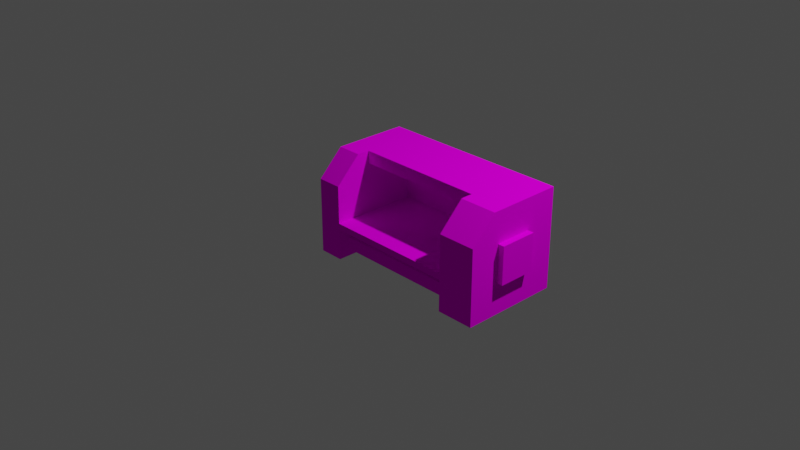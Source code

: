 # Source: fleshing_machine.blend  (saved by Blender 3.6.11; exported with 4.5.12 LTS)
import bpy
from mathutils import Matrix  # noqa: F401  (used for matrix-valued properties, if any)

bpy.ops.wm.read_factory_settings(use_empty=True)
scene = bpy.context.scene
scene.name = 'Scene'

# ---- collections
col_collection = bpy.data.collections.new('Collection'); scene.collection.children.link(col_collection)

# ---- images (referenced by path relative to the original .blend; pixels are not part of the script)
import os
ASSET_DIR = os.environ.get("B2B_ASSET_DIR", "")  # directory of the original .blend (textures are referenced by path, not embedded)
HERE = os.path.dirname(os.path.abspath(__file__))  # packed textures are extracted next to this script under _unpacked/

def load_image(name, relpath, width, height, colorspace="sRGB"):
    """Load a texture the original file referenced (path relative to the .blend, or extracted next to this script)."""
    p = next((c for c in (os.path.join(HERE, relpath), os.path.join(ASSET_DIR, relpath)) if relpath and os.path.exists(c)), "")
    if p:
        img = bpy.data.images.load(p, check_existing=True)
        img.name = name
    else:  # same state as the original file: an image datablock whose file is absent (Cycles renders it pink)
        img = bpy.data.images.new(name, width, height)
        img.source = "FILE"
        img.filepath = "//" + (relpath or name)
    img.colorspace_settings.name = colorspace
    return img
img_fleshing_machine_png_001 = load_image('fleshing_machine.png.001', 'fleshing_machine.png', 1024, 1024, 'sRGB')

# ---- materials (node trees are filled in below, after node groups)
mat_base = bpy.data.materials.new('base')
mat_base.use_transparent_shadow = False
mat_base.roughness = 1.0

# ---- material node trees
mat_base.use_nodes = True; mat_base.node_tree.nodes.clear()
_N = mat_base.node_tree.nodes; _L = mat_base.node_tree.links
n0 = _N.new('ShaderNodeBsdfPrincipled'); n0.name = 'Principled BSDF'; n0.location = (0, 300)
n0.distribution = 'GGX'
n0.subsurface_method = 'RANDOM_WALK_SKIN'
n0.inputs[2].default_value = 1.0
n0.inputs[3].default_value = 1.45
n0.inputs[13].default_value = 0.0
n0.inputs[27].default_value = (0.0, 0.0, 0.0, 1.0)
n0.inputs[28].default_value = 1.0
n1 = _N.new('ShaderNodeOutputMaterial'); n1.name = 'Material Output'; n1.location = (280, 300)
n2 = _N.new('ShaderNodeTexImage'); n2.name = 'Image Texture'; n2.location = (-480, 300)
n2.image = img_fleshing_machine_png_001
n2.interpolation = 'Closest'
_L.new(n2.outputs[0], n0.inputs[0])
_L.new(n0.outputs[0], n1.inputs[0])
n1.is_active_output = True

# ---- world
world_world = bpy.data.worlds.new('World'); scene.world = world_world
world_world.use_nodes = True; world_world.node_tree.nodes.clear()
_N = world_world.node_tree.nodes; _L = world_world.node_tree.links
n0 = _N.new('ShaderNodeOutputWorld'); n0.name = 'World Output'; n0.location = (300, 300)
n1 = _N.new('ShaderNodeBackground'); n1.name = 'Background'; n1.location = (10, 300)
n1.inputs[0].default_value = (0.05088, 0.05088, 0.05088, 1.0)
_L.new(n1.outputs[0], n0.inputs[0])
n0.is_active_output = True
world_world.color = (0.05088, 0.05088, 0.05088)
world_world.use_sun_shadow = False
world_world.sun_shadow_jitter_overblur = 0.0

# ---- cameras
cam_camera = bpy.data.cameras.new('Camera')
cam_camera.clip_end = 100.0
cam_camera.ortho_scale = 7.314

# ---- lights
light_light = bpy.data.lights.new('Light', 'POINT')
light_light.transmission_factor = 0.0
light_light.energy = 1000.0
light_light.shadow_soft_size = 0.1
light_light.shadow_maximum_resolution = 0.006
light_light.use_absolute_resolution = True

# ---- meshes
me_base = bpy.data.meshes.new('base')
me_base.from_pydata([(1.938, 0.75, 1.0), (1.938, 0.0, 1.0), (1.938, 0.0, 0.0), (1.562, 0.75, 1.0), (1.562, 0.0, 0.0), (1.562, 0.0, 1.0), (1.562, 0.75, 1.0), (1.938, 1.0, 0.75), (1.938, 1.0, 0.0), (1.562, 1.0, 0.0), (1.562, 1.0, 0.75), (1.562, 1.0, 0.75), (1.938, 0.75, 1.0), (1.938, 0.0, 1.0), (1.938, 0.0, 0.0), (1.938, 1.0, 0.75), (1.938, 1.0, 0.0), (1.938, 0.75, 1.0), (1.938, 0.0, 1.0), (1.938, 0.0, 0.0), (1.938, 1.0, 0.75), (1.938, 1.0, 0.0), (1.938, 0.0, 1.0), (1.938, 0.0, 0.0), (1.938, 0.75, 1.0), (1.938, 1.0, 0.75), (1.938, 1.0, 0.0), (1.938, 0.0, 1.0), (1.938, 0.0, 0.0), (1.938, 0.75, 1.0), (1.938, 1.0, 0.75), (1.938, 1.0, 0.0), (1.938, 0.0, 1.0), (1.938, 0.0, 0.0), (1.938, 0.75, 1.0), (1.938, 1.0, 0.75), (1.938, 1.0, 0.0), (1.938, 0.0, 0.75), (1.562, 0.0, 0.0), (1.562, 0.0, 1.0), (1.938, 0.0, 1.0), (1.938, 0.0, 0.0), (1.938, 0.75, 1.0), (1.938, 1.0, 0.75), (1.938, 1.0, 0.0), (1.938, 0.0, 0.75), (0.0, 0.0, 1.0), (0.0, 0.0, 0.0), (0.0, 0.75, 1.0), (0.0, 1.0, 0.75), (0.0, 1.0, 0.0), (0.0, 0.0, 0.75), (0.25, 0.0, 1.0), (0.25, 0.0, 0.0), (0.25, 0.75, 1.0), (0.25, 1.0, 0.75), (0.25, 1.0, 0.0), (0.25, 0.0, 0.75), (1.562, 0.0, 1.0), (1.562, 0.0, 0.0), (1.562, 0.75, 1.0), (1.562, 1.0, 0.75), (1.562, 1.0, 0.0), (1.562, 0.0, 0.75), (0.25, 0.75, 1.0), (0.25, 0.0, 1.0), (0.25, 0.0, 0.0), (0.0, 0.75, 1.0), (0.0, 0.0, 0.0), (0.0, 0.0, 1.0), (0.25, 1.0, 0.75), (0.25, 1.0, 0.0), (0.0, 1.0, 0.0), (0.0, 1.0, 0.75), (1.562, 0.1875, 0.875), (1.562, 0.1875, 0.6875), (1.562, 0.0625, 0.875), (1.562, 0.0625, 0.6875), (0.25, 0.1875, 0.6875), (0.25, 0.1875, 0.875), (0.25, 0.0625, 0.6875), (0.25, 0.0625, 0.875), (1.562, 1.0, 0.125), (1.562, 1.0, 0.0), (1.562, 0.3125, 0.125), (1.562, 0.3125, 0.0), (0.25, 1.0, 0.0), (0.25, 1.0, 0.125), (0.25, 0.3125, 0.0), (0.25, 0.3125, 0.125), (1.562, 0.375, 1.0), (1.562, 0.375, 0.125), (1.562, 0.3125, 1.0), (1.562, 0.3125, 0.125), (0.25, 0.375, 0.125), (0.25, 0.375, 1.0), (0.25, 0.3125, 0.125), (0.25, 0.3125, 1.0), (2.0, 0.6875, 0.6875), (2.0, 0.6875, 0.3125), (2.0, 0.3125, 0.6875), (2.0, 0.3125, 0.3125), (1.938, 0.6875, 0.3125), (1.938, 0.6875, 0.6875), (1.938, 0.3125, 0.3125), (1.938, 0.3125, 0.6875), (1.562, 1.0, 0.625), (1.562, 1.0, 0.125), (1.562, 0.875, 0.625), (1.562, 0.875, 0.125), (0.25, 1.0, 0.125), (0.25, 1.0, 0.625), (0.25, 0.875, 0.125), (0.25, 0.875, 0.625)], [(38, 39), (32, 40), (33, 41), (34, 42), (35, 43), (36, 44), (37, 45)], [(5, 1, 0, 3), (4, 2, 1, 5), (10, 7, 8, 9), (11, 3, 0), (16, 14, 4, 9), (14, 16, 26, 23), (15, 16, 21, 20), (12, 15, 20, 17), (13, 12, 17, 18), (16, 14, 19, 21), (22, 23, 28, 27), (16, 15, 25, 26), (13, 14, 23, 22), (15, 12, 24, 25), (12, 13, 22, 24), (25, 24, 29, 30), (24, 22, 27, 29), (23, 26, 31, 28), (26, 25, 30, 31), (32, 37, 35, 34), (36, 35, 37, 33), (7, 10, 11), (0, 7, 11), (11, 6, 3), (46, 48, 49, 51), (50, 47, 51, 49), (52, 57, 55, 54), (56, 55, 57, 53), (58, 60, 61, 63), (62, 59, 63, 61), (69, 65, 64, 67), (68, 66, 65, 69), (73, 70, 71, 72), (68, 72, 71, 66), (67, 64, 70, 73), (77, 80, 78, 75), (81, 76, 74, 79), (79, 74, 75, 78), (80, 77, 76, 81), (85, 88, 86, 83), (87, 82, 83, 86), (88, 85, 84, 89), (97, 92, 90, 95), (95, 90, 91, 94), (96, 93, 92, 97), (87, 94, 91, 82), (101, 104, 102, 99), (100, 101, 99, 98), (105, 100, 98, 103), (103, 98, 99, 102), (104, 101, 100, 105), (109, 112, 110, 107), (108, 109, 107, 106), (113, 108, 106, 111), (112, 113, 111, 110), (111, 106, 107, 110), (112, 109, 108, 113)])
me_base.polygons.foreach_set('use_smooth', [0, 0, 0, 0, 0, 0, 0, 0, 0, 0, 0, 0, 0, 0, 0, 0, 0, 0, 0, 1, 1, 0, 0, 0, 1, 1, 1, 1, 1, 1, 0, 0, 0, 0, 0, 0, 0, 0, 0, 0, 0, 0, 0, 0, 0, 0, 0, 0, 0, 0, 0, 0, 0, 0, 0, 0, 0])
_uv = me_base.uv_layers.new(name='UVMap')
_uv.uv.foreach_set('vector', [0.1719, 0.0, 0.125, 0.0, 0.125, 0.1875, 0.1719, 0.1875, 0.2188, 0.0, 0.1719, 0.0, 0.1719, 0.25, 0.2188, 0.25, 0.1719, 0.0, 0.125, 0.0, 0.125, 0.1875, 0.1719, 0.1875, 0.07812, 0.2812, 0.125, 0.2812, 0.125, 0.1875, 0.2188, 0.25, 0.2188, 0.0, 0.1719, 0.0, 0.1719, 0.25, 0.2188, 0.0, 0.2188, 0.25, 0.2188, 0.25, 0.2188, 0.0, 0.03119, 0.5316, 0.1252, 0.5316, 0.1252, 0.5316, 0.03119, 0.5316, -0.0001487, 0.4689, 0.03119, 0.5316, 0.03119, 0.5316, -0.0001487, 0.4689, -0.0001487, 0.2809, -0.0001487, 0.4689, -0.0001487, 0.4689, -0.0001487, 0.2809, 0.2188, 0.25, 0.2188, 0.0, 0.2188, 0.0, 0.2188, 0.25, 0.0, 0.0, 0.0, 0.0, 0.0, 0.0, 0.0, 0.0, 0.1252, 0.5316, 0.03119, 0.5316, 0.03119, 0.5316, 0.1252, 0.5316, 0.0, 0.0, 0.0, 0.0, 0.0, 0.0, 0.0, 0.0, 0.03119, 0.5316, -0.0001487, 0.4689, -0.0001487, 0.4689, 0.03119, 0.5316, -0.0001487, 0.4689, -0.0001487, 0.2809, -0.0001487, 0.2809, -0.0001487, 0.4689, 0.03119, 0.5316, -0.0001487, 0.4689, -0.0001487, 0.4689, 0.03119, 0.5316, -0.0001487, 0.4689, -0.0001487, 0.2809, -0.0001487, 0.2809, -0.0001487, 0.4689, 0.2188, 0.0, 0.2188, 0.25, 0.2188, 0.25, 0.2188, 0.0, 0.1252, 0.5316, 0.03119, 0.5316, 0.03119, 0.5316, 0.1252, 0.5316, -0.0001487, 0.2809, 0.03119, 0.2809, 0.03119, 0.5316, -0.0001487, 0.4689, 0.1252, 0.5316, 0.03119, 0.5316, 0.03119, 0.2809, 0.1252, 0.2809, 0.07812, 0.1875, 0.07812, 0.2812, 0.07812, 0.2812, 0.125, 0.1875, 0.07812, 0.1875, 0.07812, 0.2812, 0.07812, 0.2812, 0.125, 0.2812, 0.125, 0.2812, -0.0001487, 0.2809, -0.0001487, 0.4689, 0.03119, 0.5316, 0.03119, 0.2809, 0.1252, 0.5316, 0.1252, 0.2809, 0.03119, 0.2809, 0.03119, 0.5316, 0.2812, 0.3281, 0.3125, 0.3281, 0.3125, 0.5781, 0.2812, 0.5156, 0.4062, 0.5781, 0.3125, 0.5781, 0.3125, 0.3281, 0.4062, 0.3281, 0.2812, 0.3281, 0.2812, 0.5156, 0.3125, 0.5781, 0.3125, 0.3281, 0.4062, 0.5781, 0.4062, 0.3281, 0.3125, 0.3281, 0.3125, 0.5781, 0.1562, 0.25, 0.125, 0.25, 0.125, 0.4375, 0.1562, 0.4375, 0.1562, 0.5, 0.1875, 0.5, 0.1875, 0.25, 0.1562, 0.25, 0.125, 0.25, 0.1562, 0.25, 0.1562, 0.4375, 0.125, 0.4375, 0.1562, 0.5, 0.1562, 0.25, 0.1875, 0.25, 0.1875, 0.5, 0.1562, 0.5156, 0.125, 0.5156, 0.125, 0.4219, 0.1562, 0.4219, 0.6719, 0.0, 0.6719, 0.3281, 0.6562, 0.3281, 0.6562, 0.0, 0.6719, 0.0, 0.6719, 0.3281, 0.6562, 0.3281, 0.6562, 0.0, 0.6562, 0.0, 0.6562, 0.3281, 0.6328, 0.3281, 0.6328, 0.0, 0.6562, 0.0, 0.6562, 0.3281, 0.6328, 0.3281, 0.6328, 0.0, 0.3984, 0.0, 0.3984, 0.3281, 0.3125, 0.3281, 0.3125, 0.0, 0.5078, 0.0, 0.5078, 0.3281, 0.4922, 0.3281, 0.4922, 0.0, 0.4922, 0.0, 0.4922, 0.3281, 0.5078, 0.3281, 0.5078, 0.0, 0.6016, 0.3281, 0.6016, 0.0, 0.6094, 0.0, 0.6094, 0.3281, 0.6328, 0.0, 0.6328, 0.3281, 0.5234, 0.3281, 0.5234, 0.0, 0.5234, 0.0, 0.5234, 0.3281, 0.6328, 0.3281, 0.6328, 0.0, 0.3125, 0.0, 0.3906, 0.0, 0.3906, 0.3281, 0.3125, 0.3281, 0.04688, 0.2656, 0.04688, 0.2812, 0.0, 0.2812, 0.0, 0.2656, 0.0, 0.1875, 0.04688, 0.1875, 0.04688, 0.2812, 0.0, 0.2812, 0.03906, 0.1875, 0.04688, 0.1875, 0.04688, 0.2812, 0.03906, 0.2812, 0.04688, 0.1875, 0.04688, 0.2031, 0.0, 0.2031, 0.0, 0.1875, 0.0, 0.1875, 0.007812, 0.1875, 0.007812, 0.2812, 0.0, 0.2812, 0.4375, 0.7266, 0.6016, 0.7266, 0.6016, 0.7422, 0.4375, 0.7422, 0.4219, 0.5234, 0.4844, 0.5234, 0.4844, 0.5391, 0.4219, 0.5391, 0.3906, 0.3281, 0.3906, 0.0, 0.4062, 0.0, 0.4062, 0.3281, 0.0, 0.5469, 0.0625, 0.5469, 0.0625, 0.5625, 0.0, 0.5625, 0.4062, 0.3281, 0.4062, 0.0, 0.4688, 0.0, 0.4688, 0.3281, 0.4688, 0.3281, 0.4688, 0.0, 0.4062, 0.0, 0.4062, 0.3281])
me_base.materials.append(mat_base)
me_base.update()
me_base.normals_split_custom_set([tuple(v) for v in zip(*[iter([0.0, 0.0, 1.0, 0.0, 0.0, 1.0, 0.0, 0.0, 1.0, 0.0, 0.0, 1.0, 0.0, -1.0, 0.0, 0.0, -1.0, 0.0, 0.0, -1.0, 0.0, 0.0, -1.0, 0.0, 0.0, 1.0, 0.0, 0.0, 1.0, 0.0, 0.0, 1.0, 0.0, 0.0, 1.0, 0.0, 0.0, 0.7071, 0.7071, 0.0, 0.7071, 0.7071, 0.0, 0.7071, 0.7071, 0.0, 0.0, -1.0, 0.0, 0.0, -1.0, 0.0, 0.0, -1.0, 0.0, 0.0, -1.0, 0.0, 0.0, 1.0, 0.0, 0.0, 1.0, 0.0, 0.0, 1.0, 0.0, 0.0, 1.0, 0.0, 0.0, 0.0, 0.0, 0.0, 0.0, 0.0, 0.0, 0.0, 0.0, 0.0, 0.0, 0.0, 0.0, 1.0, 0.0, 0.0, 1.0, 0.0, 0.0, 1.0, 0.0, 0.0, 1.0, 0.0, 0.0, 1.0, 0.0, 0.0, 1.0, 0.0, 0.0, 1.0, 0.0, 0.0, 1.0, 0.0, 0.0, 1.0, 0.0, 0.0, 1.0, 0.0, 0.0, 1.0, 0.0, 0.0, 1.0, 0.0, 0.0, 0.0, 0.0, 0.0, 0.0, 0.0, 0.0, 0.0, 0.0, 0.0, 0.0, 0.0, 0.0, 0.0, 0.0, 0.0, 0.0, 0.0, 0.0, 0.0, 0.0, 0.0, 0.0, 0.0, 0.0, 0.0, 0.0, 0.0, 0.0, 0.0, 0.0, 0.0, 0.0, 0.0, 0.0, 0.0, 0.0, 1.0, 0.0, 0.0, 1.0, 0.0, 0.0, 1.0, 0.0, 0.0, 1.0, 0.0, 0.0, 1.0, 0.0, 0.0, 1.0, 0.0, 0.0, 1.0, 0.0, 0.0, 1.0, 0.0, 0.0, 1.0, 0.0, 0.0, 1.0, 0.0, 0.0, 1.0, 0.0, 0.0, 1.0, 0.0, 0.0, 1.0, 0.0, 0.0, 1.0, 0.0, 0.0, 1.0, 0.0, 0.0, 1.0, 0.0, 0.0, 1.0, 0.0, 0.0, 1.0, 0.0, 0.0, 1.0, 0.0, 0.0, 1.0, 0.0, 0.0, 0.0, 0.0, 0.0, 0.0, 0.0, 0.0, 0.0, 0.0, 0.0, 0.0, 1.0, 0.0, 0.0, 1.0, 0.0, 0.0, 1.0, 0.0, 0.0, 1.0, 0.0, 0.0, 1.0, 0.0, 0.0, 1.0, 0.0, 0.0, 1.0, 0.0, 0.0, 1.0, 0.0, 0.0, 1.0, 9.593e-05, -4.371e-08, 0.0, 0.0, 1.0, -1.0, 4.777e-05, -4.371e-08, 0.0, 0.7071, 0.7071, 0.0, 0.7071, 0.7071, 0.0, 0.7071, 0.7071, -6.784e-05, 0.7071, 0.7071, 0.0, 0.0, 1.0, -4.414e-05, -0.9239, -0.3827, -1.0, 0.0, 0.0, -1.0, 0.0, 0.0, -1.0, 0.0, 0.0, -1.0, 0.0, 0.0, -1.0, 0.0, 0.0, -1.0, 0.0, 0.0, -1.0, 0.0, 0.0, -1.0, 0.0, 0.0, 1.0, 0.0, 0.0, 1.0, 0.0, 0.0, 1.0, 0.0, 0.0, 1.0, 0.0, 0.0, 1.0, 0.0, 0.0, 1.0, 0.0, 0.0, 1.0, 0.0, 0.0, 1.0, 0.0, 0.0, -1.0, 0.0, 0.0, -1.0, 0.0, 0.0, -1.0, 0.0, 0.0, -1.0, 0.0, 0.0, -1.0, 0.0, 0.0, -1.0, 0.0, 0.0, -1.0, 0.0, 0.0, -1.0, 0.0, 0.0, 0.0, 0.0, 1.0, 0.0, 0.0, 1.0, 0.0, 0.0, 1.0, 0.0, 0.0, 1.0, 0.0, -1.0, 0.0, 0.0, -1.0, 0.0, 0.0, -1.0, 0.0, 0.0, -1.0, 0.0, 0.0, 1.0, 0.0, 0.0, 1.0, 0.0, 0.0, 1.0, 0.0, 0.0, 1.0, 0.0, 0.0, 0.0, -1.0, 0.0, 0.0, -1.0, 0.0, 0.0, -1.0, 0.0, 0.0, -1.0, 0.0, 0.7071, 0.7071, 0.0, 0.7071, 0.7071, 0.0, 0.7071, 0.7071, 0.0, 0.7071, 0.7071, 0.0, 0.0, -1.0, 0.0, 0.0, -1.0, 0.0, 0.0, -1.0, 0.0, 0.0, -1.0, 0.0, 0.0, 1.0, 0.0, 0.0, 1.0, 0.0, 0.0, 1.0, 0.0, 0.0, 1.0, 0.0, 1.0, 0.0, 0.0, 1.0, 0.0, 0.0, 1.0, 0.0, 0.0, 1.0, 0.0, 0.0, -1.0, 0.0, 0.0, -1.0, 0.0, 0.0, -1.0, 0.0, 0.0, -1.0, 0.0, 0.0, 0.0, -1.0, 0.0, 0.0, -1.0, 0.0, 0.0, -1.0, 0.0, 0.0, -1.0, 0.0, 1.0, 0.0, 0.0, 1.0, 0.0, 0.0, 1.0, 0.0, 0.0, 1.0, 0.0, 0.0, -1.0, 0.0, 0.0, -1.0, 0.0, 0.0, -1.0, 0.0, 0.0, -1.0, 0.0, 0.0, 0.0, 1.0, 0.0, 0.0, 1.0, 0.0, 0.0, 1.0, 0.0, 0.0, 1.0, 0.0, 1.0, 0.0, 0.0, 1.0, 0.0, 0.0, 1.0, 0.0, 0.0, 1.0, 0.0, 0.0, -1.0, 0.0, 0.0, -1.0, 0.0, 0.0, -1.0, 0.0, 0.0, -1.0, 0.0, 0.0, 0.0, 1.0, 0.0, 0.0, 1.0, 0.0, 0.0, 1.0, 0.0, 0.0, 1.0, 0.0, 0.0, -1.0, 0.0, 0.0, -1.0, 0.0, 0.0, -1.0, 0.0, 0.0, -1.0, 1.0, 0.0, 0.0, 1.0, 0.0, 0.0, 1.0, 0.0, 0.0, 1.0, 0.0, 0.0, 0.0, 0.0, 1.0, 0.0, 0.0, 1.0, 0.0, 0.0, 1.0, 0.0, 0.0, 1.0, 0.0, 1.0, 0.0, 0.0, 1.0, 0.0, 0.0, 1.0, 0.0, 0.0, 1.0, 0.0, 0.0, -1.0, 0.0, 0.0, -1.0, 0.0, 0.0, -1.0, 0.0, 0.0, -1.0, 0.0, 0.0, 0.0, -1.0, 0.0, 0.0, -1.0, 0.0, 0.0, -1.0, 0.0, 0.0, -1.0, 1.0, 0.0, 0.0, 1.0, 0.0, 0.0, 1.0, 0.0, 0.0, 1.0, 0.0, 0.0, 0.0, 0.0, 1.0, 0.0, 0.0, 1.0, 0.0, 0.0, 1.0, 0.0, 0.0, 1.0, -1.0, 0.0, 0.0, -1.0, 0.0, 0.0, -1.0, 0.0, 0.0, -1.0, 0.0, 0.0, 0.0, 1.0, 0.0, 0.0, 1.0, 0.0, 0.0, 1.0, 0.0, 0.0, 1.0, 0.0, 0.0, -1.0, 0.0, 0.0, -1.0, 0.0, 0.0, -1.0, 0.0, 0.0, -1.0, 0.0])] * 3)])

# ---- objects
ob_light = bpy.data.objects.new('Light', light_light)
ob_camera = bpy.data.objects.new('Camera', cam_camera)
ob_base = bpy.data.objects.new('base', me_base)

# ---- transforms, parenting, visibility, modifiers, constraints
ob_light.location = (4.076, 1.005, 5.904)
ob_light.rotation_euler = (0.6503, 0.05522, 1.866)
ob_light.lock_rotations_4d = False
ob_light.empty_display_type = 'ARROWS'
ob_light.color = (0.0, 0.0, 0.0, 0.0)
ob_light.lineart.crease_threshold = 0.0
ob_camera.location = (7.359, -6.926, 4.958)
ob_camera.rotation_euler = (1.109, 0.0, 0.8149)
ob_camera.lock_rotations_4d = False
ob_camera.empty_display_type = 'ARROWS'
ob_camera.color = (0.0, 0.0, 0.0, 0.0)
ob_camera.display_type = 'WIRE'
ob_camera.lineart.crease_threshold = 0.0
ob_base.location = (0.0, 0.0, 0.0)
ob_base.rotation_euler = (1.571, -0.0, 0.0)

# ---- collection membership
col_collection.objects.link(ob_light)
col_collection.objects.link(ob_camera)
col_collection.objects.link(ob_base)

# ---- scene / render settings (as saved in the file)
scene.camera = ob_camera
scene.frame_start = 1; scene.frame_end = 250; scene.frame_set(1)
scene.render.engine = 'BLENDER_EEVEE_NEXT'
scene.cycles.sampling_pattern = 'TABULATED_SOBOL'
scene.view_settings.view_transform = 'Filmic'
bpy.context.view_layer.update()
